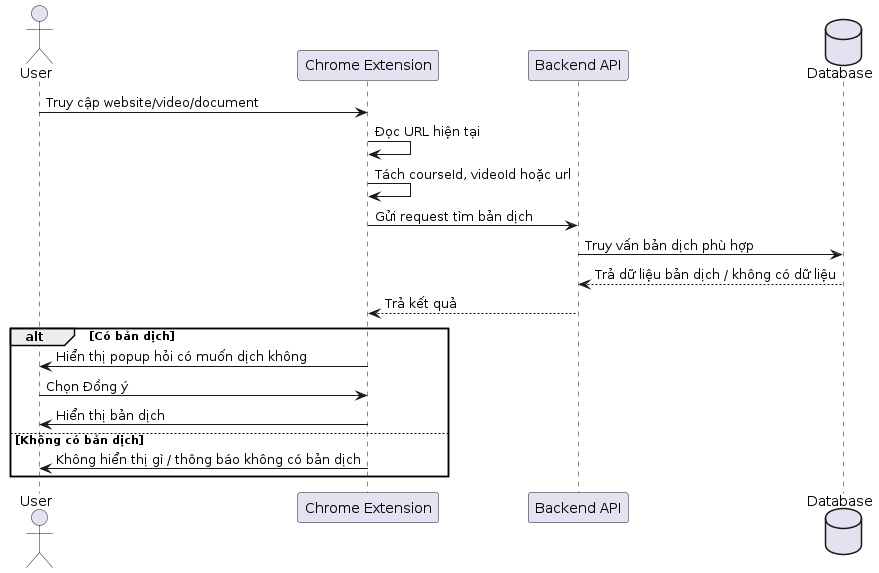

The diagram above was rendered by PlantUML. Its source (embedded in the PNG):
@startuml
actor User
participant "Chrome Extension" as Ext
participant "Backend API" as API
database "Database" as DB

User -> Ext: Truy cập website/video/document
Ext -> Ext: Đọc URL hiện tại
Ext -> Ext: Tách courseId, videoId hoặc url
Ext -> API: Gửi request tìm bản dịch
API -> DB: Truy vấn bản dịch phù hợp
DB --> API: Trả dữ liệu bản dịch / không có dữ liệu
API --> Ext: Trả kết quả
alt Có bản dịch
  Ext -> User: Hiển thị popup hỏi có muốn dịch không
  User -> Ext: Chọn Đồng ý
  Ext -> User: Hiển thị bản dịch
else Không có bản dịch
  Ext -> User: Không hiển thị gì / thông báo không có bản dịch
end
@enduml